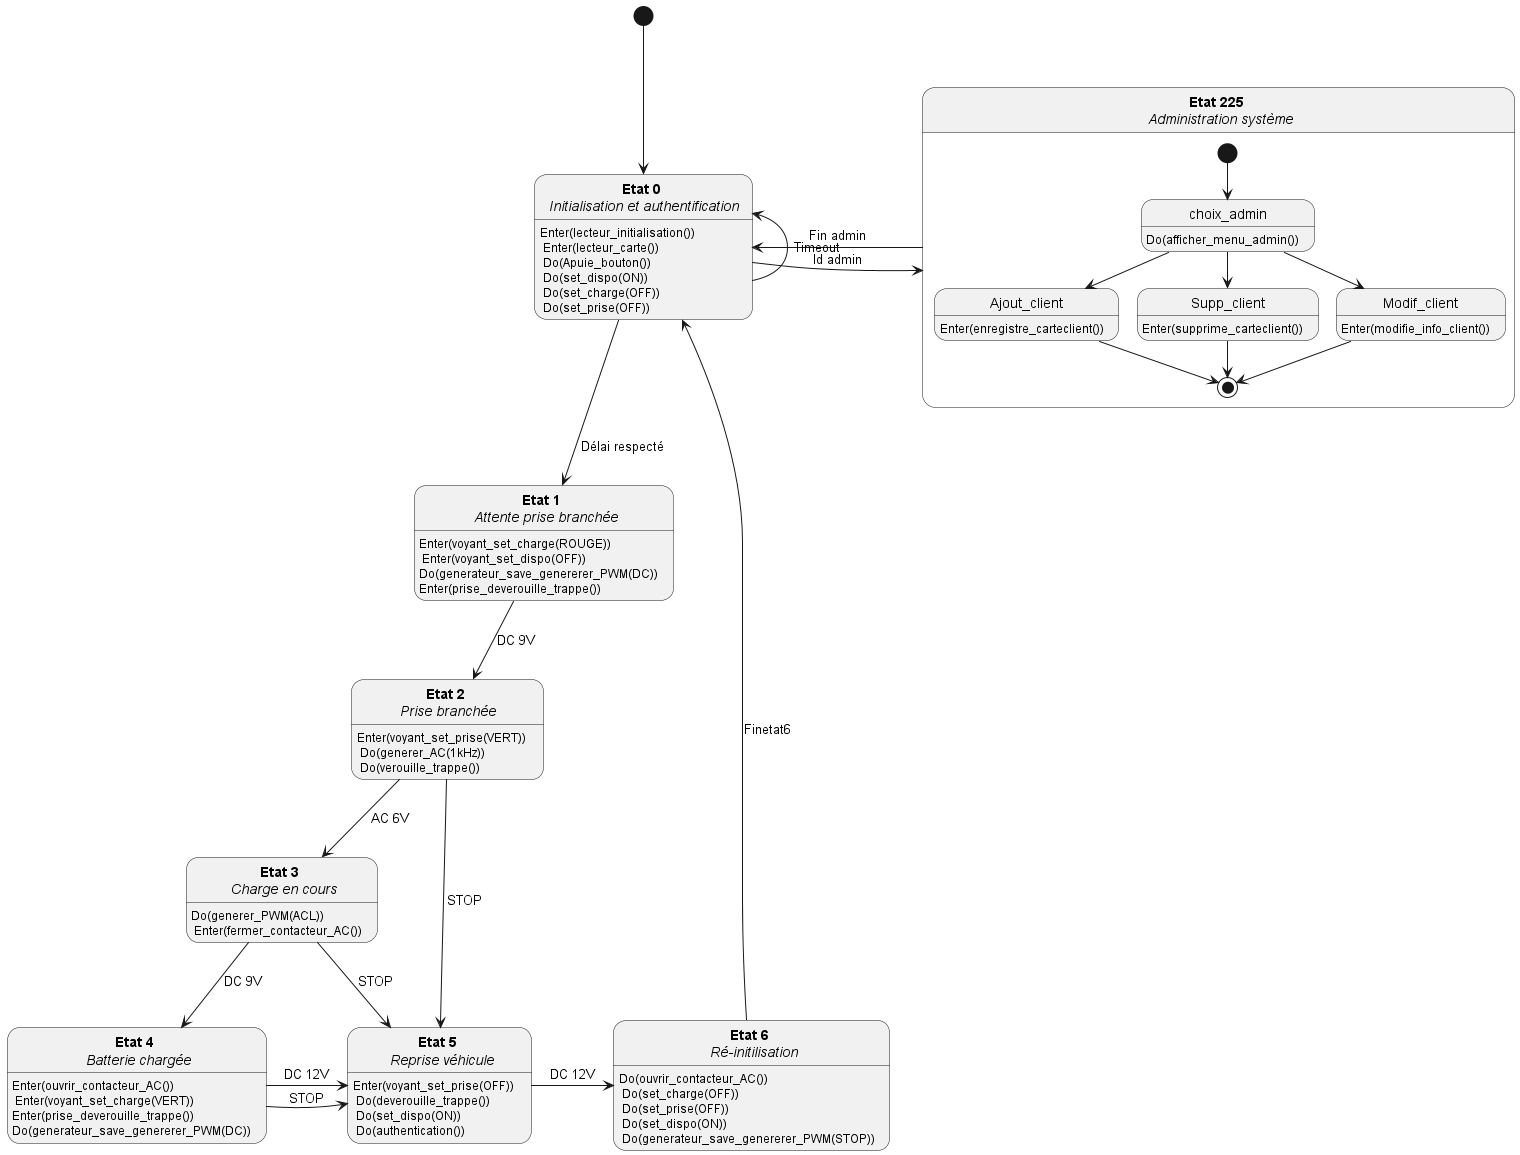

The diagram above was rendered by PlantUML. Its source (embedded in the PNG):
@startuml 
skinparam style strictuml
[*] --> etat0
state "<b> Etat 0 </b> \n <i>Initialisation et authentification </i>" as etat0
state "<b> Etat 1 </b> \n <i> Attente prise branchée </i>" as etat1
state "<b> Etat 2 </b> \n <i>Prise branchée </i>" as etat2
state "<b> Etat 3 </b> \n <i> Charge en cours </i>" as etat3
state "<b> Etat 4 </b> \n <i> Batterie chargée </i>" as etat4
state "<b> Etat 5 </b> \n <i> Reprise véhicule </i>" as etat5
state "<b> Etat 6 </b> \n <i> Ré-initilisation </i>" as etat6
state "<b> Etat 225 </b> \n <i> Administration système </i>" as etat225

etat0 -down-> etat1 : Délai respecté
etat0 -> etat225 : Id admin
etat1 -down-> etat2 : DC 9V 
etat2 -down-> etat3 : AC 6V
etat2 -down-> etat5 : STOP
etat3 -> etat4 : DC 9V
etat3 -down-> etat5 : STOP
etat4 -> etat5 : DC 12V
etat4 -> etat5 : STOP
etat5 -> etat6 : DC 12V
etat6 -> etat0 : Finetat6
etat225 -> etat0 : Fin admin

etat0 -left-> etat0 : Timeout

/'---------------------------------------- Detailed states ---------------------------------------
'/

etat0 : Enter(lecteur_initialisation())\n Enter(lecteur_carte()) \n Do(Apuie_bouton()) \n Do(set_dispo(ON))\n Do(set_charge(OFF)) \n Do(set_prise(OFF))

state etat225{
    [*] --> choix_admin
    choix_admin : Do(afficher_menu_admin())
    choix_admin --> Ajout_client
    choix_admin --> Supp_client
    choix_admin --> Modif_client
    
    Ajout_client : Enter(enregistre_carteclient())
    Supp_client : Enter(supprime_carteclient())
    Modif_client : Enter(modifie_info_client())

    Ajout_client -->  [*] 
    Supp_client -->  [*]
    Modif_client -->  [*]
}

etat1 : Enter(voyant_set_charge(ROUGE))\n Enter(voyant_set_dispo(OFF))\nDo(generateur_save_genererer_PWM(DC))\nEnter(prise_deverouille_trappe())
etat2 : Enter(voyant_set_prise(VERT)) \n Do(generer_AC(1kHz)) \n Do(verouille_trappe())
etat3 : Do(generer_PWM(ACL)) \n Enter(fermer_contacteur_AC()) 
etat4 : Enter(ouvrir_contacteur_AC()) \n Enter(voyant_set_charge(VERT))\nEnter(prise_deverouille_trappe())\nDo(generateur_save_genererer_PWM(DC))
etat5 : Enter(voyant_set_prise(OFF)) \n Do(deverouille_trappe()) \n Do(set_dispo(ON)) \n Do(authentication())
etat6 : Do(ouvrir_contacteur_AC()) \n Do(set_charge(OFF)) \n Do(set_prise(OFF))\n Do(set_dispo(ON)) \n Do(generateur_save_genererer_PWM(STOP))
/'---------------------------------------- Detailed states ---------------------------------------  
'/

/'
state Borne_disponible : Do(set_dispo(ON)),\n Enter(authentication(int))
Borne_disponible -->Attente_prise : [authentication et delai reglé]
state Attente_prise : Do(set_charge(ROUGE)), Do(Deverouille_trappe()) \n Do(tension(12V)), Do(set_dispo(OFF))

Attente_prise --> Prise_branchée : [DC 9V]
state Prise_branchée :  Do(set_prise(VERT)), Do(verouille_trappe())\n  Do(generer_AC(1kHz))

Prise_branchée --> Attente_S2_Vehicule : [AC 9V]
state Attente_S2_Vehicule : Do(generer_AC())
Prise_branchée --> Batterie_chargée :Entered(STOP)

Attente_S2_Vehicule --> Charge  : [AC 6V]
state Charge : Do(fermer_AC())\n Do(generer_PWM(+6V/-12V))
Attente_S2_Vehicule --> Batterie_chargée : Entered(STOP)
Charge --> Batterie_chargée : [AC 9V] ou Entered(STOP)
state Batterie_chargée : Do(arret_PWM()), Do(set_charge(VERT))
Batterie_chargée --> retrait_prise : [deconnecter] 
state retrait_prise :  Do(ouvrir_contacteur_AC())\n Do(déverouiller())

retrait_prise --> prise_debranché : [12V]
state prise_debranché : Do(set_charge(OFF), \n set_prise(OFF) set_dispo(ON))

prise_debranché --> [*] 
'/
@enduml